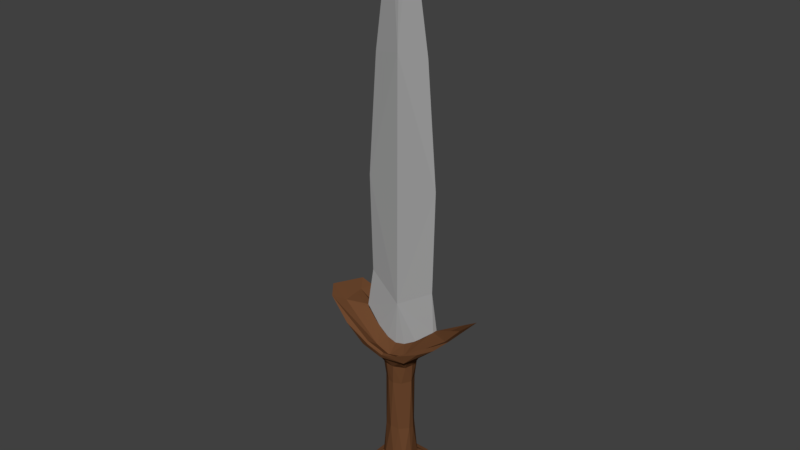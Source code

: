 # Source: swordJoined.blend  (saved by Blender 2.79.0; exported with 4.5.12 LTS)
import bpy
from mathutils import Matrix  # noqa: F401  (used for matrix-valued properties, if any)

bpy.ops.wm.read_factory_settings(use_empty=True)
scene = bpy.context.scene
scene.name = 'Scene'

# ---- collections
col_collection_1 = bpy.data.collections.new('Collection 1'); scene.collection.children.link(col_collection_1)

# ---- materials (node trees are filled in below, after node groups)
mat_material_001 = bpy.data.materials.new('Material.001')
mat_material_001.alpha_threshold = 0.0
mat_material_001.use_transparent_shadow = False
mat_material_001.diffuse_color = (0.1448, 0.061, 0.02598, 1.0)
mat_material_001.roughness = 0.5
mat_material_002 = bpy.data.materials.new('Material.002')
mat_material_002.alpha_threshold = 0.0
mat_material_002.use_transparent_shadow = False
mat_material_002.diffuse_color = (0.3801, 0.3801, 0.3801, 1.0)
mat_material_002.roughness = 0.5

# ---- material node trees

# ---- world
world_world = bpy.data.worlds.new('World'); scene.world = world_world
world_world.color = (0.05088, 0.05088, 0.05088)
world_world.use_sun_shadow = False
world_world.sun_shadow_jitter_overblur = 0.0
world_world.cycles.sampling_method = 'MANUAL'

# ---- meshes
me_cube = bpy.data.meshes.new('Cube')
me_cube.from_pydata([(-0.1194, -0.07687, -0.9229), (-0.1321, -0.1118, -0.6733), (-0.01921, -0.1275, 0.08033), (-0.1182, -0.1542, -0.7982), (-0.1571, 0.0795, -0.7985), (-0.1178, 0.156, -0.798), (-0.1024, -0.1326, -0.6733), (-0.1072, 0.1404, -0.677), (-0.4569, -0.07378, 0.3952), (-0.1225, -0.03642, 0.08289), (-0.3608, -0.06779, 0.3194), (-0.2616, 0.1744, 0.2478), (-0.1019, -0.1715, 0.1633), (-0.09034, -0.002614, -0.4508), (-0.05354, 0.06354, -0.4161), (-0.008184, -0.0826, -0.4178), (-0.04862, 0.06661, -0.09799), (-0.03028, -0.07642, -0.09536), (-0.05435, -0.08158, -0.6538), (-0.0596, 0.08266, -0.6537), (-0.08204, -0.03478, -0.09802), (-6.951e-05, 0.07924, -0.09423), (-0.09403, -0.0964, 0.1283), (-0.1049, 0.101, 0.1327), (-0.2616, -0.1726, 0.2478), (-0.09903, 0.1698, 0.1653), (-0.07093, 0.1217, 0.08085), (-0.09894, -0.1024, 0.07602), (-0.08131, 0.06121, -0.6523), (-0.0863, 0.01031, -0.08732), (-0.3682, 0.0727, 0.3246), (-0.1049, 0.08964, 0.07729), (-0.1499, -0.1309, -0.7955), (-0.1335, 0.1121, -0.6731), (-0.1183, 0.07879, -0.9228), (0.133, -0.1118, -0.6733), (0.1186, -0.1542, -0.798), (0.1191, 0.156, -0.7982), (0.08065, 0.1191, 0.08109), (0.353, -0.1443, 0.2983), (0.1132, -0.08286, 0.07742), (0.3693, -0.06307, 0.3249), (0.301, 0.1664, 0.2674), (0.1004, -0.1682, 0.1655), (0.1024, -0.09907, 0.1312), (0.04852, 0.06722, -0.4183), (0.04258, -0.07253, -0.4269), (0.09149, -0.01228, -0.09141), (0.05431, 0.063, -0.1049), (0.009487, -0.08254, -0.09989), (0.06368, 0.08066, -0.6533), (0.09833, -0.01721, -0.6561), (0.08042, -0.06871, -0.6521), (0.05567, -0.062, -0.09841), (0.09486, 0.09857, 0.1274), (0.2625, -0.1726, 0.2478), (0.09917, 0.1702, 0.1652), (0.1032, 0.1343, -0.6732), (0.1092, -0.1373, -0.6762), (0.08055, -0.1165, 0.08072), (0.08284, 0.06114, -0.6527), (0.0865, 0.01219, -0.4354), (0.3551, 0.08963, 0.3123), (0.1095, 0.07416, 0.07444), (0.158, -0.07767, -0.7986), (0.1344, 0.112, -0.6731), (0.1186, 0.07846, -0.9229), (-0.1887, 0.1356, 0.1505), (-0.1257, -0.1305, -0.8905), (-0.1473, 0.07846, -0.8917), (0.0004479, -0.1726, 0.1361), (0.0004479, -0.1009, 0.0994), (-0.408, -0.1377, 0.3597), (0.0004479, 0.1744, 0.1361), (-0.2419, 0.0207, 0.3047), (-0.1807, -0.0265, 0.2517), (-0.1815, 0.03736, 0.2517), (0.0004479, 0.1013, 0.0994), (-0.08953, -0.04941, 0.02275), (-0.1054, -0.1036, -0.668), (-0.109, 0.104, -0.668), (-0.1289, 0.1596, 0.1286), (-0.1169, -0.1581, 0.1782), (-0.05995, -0.04284, 0.1718), (-0.0602, 0.04465, 0.1718), (-0.03364, -0.08821, 0.02392), (-0.1474, -0.07541, -0.8915), (-0.2414, -0.005248, 0.3045), (-0.09574, -0.002555, -0.5175), (0.1186, 0.1366, -0.8917), (0.1478, 0.1279, -0.7063), (0.2428, 0.0207, 0.3047), (0.1816, -0.0265, 0.2517), (0.1824, 0.03736, 0.2517), (0.08536, 0.0433, 0.02296), (0.08268, -0.05788, 0.02132), (0.1502, -0.1554, 0.1323), (0.06084, -0.04284, 0.1718), (0.06109, 0.04465, 0.1718), (0.05562, 0.07963, 0.02239), (0.1482, -0.07666, -0.8917), (0.2423, -0.005248, 0.3045), (0.09837, -0.01344, 0.02613), (-0.1458, 0.1313, -0.8303), (-0.1469, -0.1261, -0.7063), (-0.4127, 0.1387, 0.3596), (-0.2261, -0.01712, 0.2915), (-0.2269, 0.03137, 0.2915), (-0.06799, -0.05301, -0.4407), (-0.07055, 0.06635, 0.02119), (-0.09336, -0.04852, -0.6552), (-0.1572, -0.1534, 0.1364), (-0.3474, 0.1525, 0.3254), (-0.1203, -0.03467, 0.2052), (-0.1208, 0.04101, 0.2052), (-0.01962, 0.09134, 0.02553), (-0.1487, 0.1251, -0.7037), (-0.09475, 0.01212, 0.02672), (0.1123, -0.1038, -0.6682), (0.1467, -0.1295, -0.8303), (0.1505, 0.129, -0.8236), (0.1043, 0.1089, -0.6683), (0.1496, -0.1233, -0.7037), (-0.1172, 0.1367, -0.8917), (0.1181, -0.1349, -0.8916), (0.1148, 0.1506, -0.7044), (-0.1139, -0.1488, -0.7044), (0.01797, 0.1634, 0.109), (-0.01651, -0.1622, 0.1086), (0.4404, -0.1278, 0.3848), (0.4437, 0.129, 0.3859), (0.0004479, 0.1561, 0.1413), (0.0004479, -0.1547, 0.1413), (0.227, -0.01712, 0.2915), (0.2278, 0.03137, 0.2915), (0.0004479, 0.04648, 0.1583), (0.0004479, -0.04692, 0.1583), (0.00334, 0.07921, -0.4319), (0.08654, -0.02429, -0.4267), (0.01961, -0.09396, 0.02536), (0.01928, -0.08979, -0.6558), (0.1545, 0.1556, 0.1349), (0.347, -0.1495, 0.3248), (0.35, 0.151, 0.3232), (0.1212, -0.03467, 0.2052), (0.1217, 0.04101, 0.2052), (0.1483, 0.07721, -0.8915), (0.119, -0.07888, -0.9229), (-0.0003876, -0.03257, 0.4115), (-0.2327, 0.01088, 1.137), (-0.06174, -0.003357, 2.608), (-0.1755, 0.007658, 1.861), (-0.05324, 0.00604, 2.633), (-0.2159, 0.01094, 0.5411), (0.2314, 0.01064, 1.168), (-0.006461, 0.02675, 1.867), (-0.06078, 0.03727, 0.1716), (0.2167, 0.01083, 0.5406), (-0.05995, -0.04284, 0.1718), (0.0005366, -0.004829, 2.724), (0.06084, -0.04284, 0.1718), (0.06109, 0.04465, 0.1718), (-0.2415, -0.007072, 0.3046), (-0.1345, -0.03205, 0.2141), (-0.1358, 0.03946, 0.2146), (-0.2426, 0.02304, 0.3048), (0.2425, -0.007146, 0.3046), (0.0004479, 0.04648, 0.1583), (0.0004479, -0.04692, 0.1583), (0.0006846, -0.02797, 1.899), (0.003748, 0.0001042, 2.722), (0.1354, -0.03235, 0.2141), (0.1367, 0.03928, 0.2146), (0.2436, 0.02308, 0.3048), (0.06392, 0.0007704, 2.609), (0.1727, 0.007545, 1.895)], [], [(68, 86, 0), (86, 34, 0), (27, 85, 2), (4, 116, 103), (4, 103, 69), (37, 123, 5), (26, 115, 109), (109, 31, 26), (9, 78, 27), (87, 30, 10), (25, 81, 11), (105, 112, 11), (11, 112, 25), (12, 111, 128), (128, 70, 12), (29, 13, 20), (19, 80, 28), (110, 80, 79), (19, 121, 80), (108, 110, 18), (19, 14, 137), (10, 72, 22), (23, 114, 84), (111, 12, 24), (25, 131, 73), (125, 7, 57), (6, 79, 1), (28, 80, 110), (110, 88, 28), (31, 109, 117), (117, 9, 31), (31, 9, 67), (4, 86, 32), (124, 0, 147), (35, 122, 65), (65, 118, 35), (3, 124, 36), (37, 120, 89), (118, 6, 58), (57, 121, 65), (141, 63, 38), (102, 63, 40), (40, 95, 102), (141, 56, 42), (43, 132, 70), (62, 143, 54), (44, 144, 97), (138, 51, 61), (15, 140, 46), (46, 53, 49), (118, 52, 140), (52, 118, 51), (50, 121, 19), (46, 52, 138), (46, 138, 53), (55, 96, 39), (55, 142, 43), (43, 96, 55), (127, 73, 56), (56, 141, 127), (115, 26, 38), (38, 99, 115), (116, 104, 1, 33), (95, 40, 59), (40, 96, 59), (59, 139, 95), (61, 48, 47), (48, 94, 47), (61, 51, 60), (39, 63, 130), (64, 119, 100), (64, 122, 119), (65, 122, 90), (146, 147, 66), (147, 34, 66), (34, 147, 0), (0, 124, 68), (33, 1, 79, 80), (27, 2, 128, 111), (2, 85, 139), (104, 32, 3, 126), (68, 124, 3), (37, 5, 7, 125), (3, 32, 68), (69, 86, 4), (116, 7, 5, 103), (5, 123, 103), (81, 26, 31, 67), (6, 118, 79), (7, 116, 33), (7, 33, 80), (72, 8, 9, 111), (67, 105, 11, 81), (9, 117, 78), (27, 111, 9), (10, 30, 8), (10, 8, 72), (10, 106, 87), (132, 82, 12, 70), (30, 23, 112, 105), (107, 76, 23, 30), (132, 71, 22, 82), (76, 114, 23), (83, 22, 71, 136), (108, 13, 88, 110), (22, 83, 113), (117, 29, 20, 78), (14, 19, 28), (15, 108, 18), (18, 140, 15), (15, 17, 108), (13, 108, 20), (85, 17, 49, 139), (16, 14, 29), (16, 29, 109), (109, 115, 16), (17, 15, 49), (118, 140, 18, 79), (78, 20, 17, 85), (18, 110, 79), (20, 108, 17), (16, 21, 137, 14), (21, 16, 115), (106, 10, 22, 75), (22, 72, 82), (22, 113, 75), (131, 25, 23, 77), (77, 23, 84, 135), (25, 112, 23), (82, 72, 24, 12), (24, 72, 111), (81, 25, 73, 127), (126, 6, 1, 104), (26, 81, 127), (57, 7, 80), (80, 121, 57), (88, 13, 14, 28), (27, 78, 85), (29, 14, 13), (117, 109, 29), (8, 105, 67, 9), (30, 105, 8), (30, 87, 74), (74, 107, 30), (4, 32, 104, 116), (32, 86, 68), (123, 34, 69, 103), (34, 86, 69), (124, 147, 100, 119), (147, 146, 100), (128, 2, 59, 96), (122, 58, 36, 119), (59, 2, 139), (36, 124, 119), (3, 36, 58, 126), (64, 120, 90, 122), (120, 64, 146), (90, 120, 37, 125), (125, 57, 65, 90), (37, 89, 123), (58, 6, 126), (99, 38, 63, 94), (96, 43, 70, 128), (40, 63, 39), (39, 130, 129), (39, 96, 40), (41, 129, 130), (101, 133, 41), (42, 56, 143), (143, 130, 42), (93, 62, 54, 145), (71, 44, 97, 136), (62, 93, 134), (62, 130, 143), (43, 142, 44), (132, 43, 44, 71), (60, 50, 45, 61), (138, 52, 51), (45, 48, 61), (99, 48, 21, 115), (46, 140, 52), (138, 61, 47), (102, 95, 47), (48, 99, 94), (49, 53, 139), (49, 15, 46), (50, 60, 121), (50, 19, 137), (53, 138, 47), (53, 47, 95), (95, 139, 53), (41, 44, 142, 129), (48, 45, 21), (137, 21, 45), (45, 50, 137), (133, 92, 44, 41), (131, 77, 54, 56), (92, 144, 44), (98, 54, 77, 135), (142, 55, 39, 129), (54, 98, 145), (54, 143, 56), (118, 121, 60, 51), (56, 73, 131), (38, 26, 127), (127, 141, 38), (58, 122, 35), (58, 35, 118), (41, 62, 91, 101), (47, 94, 102), (62, 134, 91), (42, 130, 63, 141), (62, 41, 130), (63, 102, 94), (123, 89, 66, 34), (100, 146, 64), (121, 118, 65), (146, 66, 89, 120), (148, 163, 158), (153, 165, 162), (159, 150, 169), (151, 155, 149), (150, 159, 152), (152, 159, 170), (155, 151, 152), (156, 164, 153), (153, 155, 156), (149, 153, 148), (152, 151, 150), (157, 156, 154), (157, 173, 172), (169, 175, 174), (174, 159, 169), (174, 170, 159), (170, 174, 152), (175, 169, 154), (152, 174, 155), (154, 169, 148), (157, 154, 148), (162, 163, 148, 153), (158, 168, 148), (153, 164, 165), (153, 149, 155), (169, 150, 151), (151, 149, 169), (149, 148, 169), (172, 161, 156, 157), (148, 160, 171), (148, 168, 160), (157, 166, 173), (154, 156, 155), (175, 154, 155), (155, 174, 175), (161, 167, 156), (166, 157, 148, 171)])
me_cube.polygons.foreach_set('material_index', [0, 0, 0, 0, 0, 0, 0, 0, 0, 0, 0, 0, 0, 0, 0, 0, 0, 0, 0, 0, 0, 0, 0, 0, 0, 0, 0, 0, 0, 0, 0, 0, 0, 0, 0, 0, 0, 0, 0, 0, 0, 0, 0, 0, 0, 0, 0, 0, 0, 0, 0, 0, 0, 0, 0, 0, 0, 0, 0, 0, 0, 0, 0, 0, 0, 0, 0, 0, 0, 0, 0, 0, 0, 0, 0, 0, 0, 0, 0, 0, 0, 0, 0, 0, 0, 0, 0, 0, 0, 0, 0, 0, 0, 0, 0, 0, 0, 0, 0, 0, 0, 0, 0, 0, 0, 0, 0, 0, 0, 0, 0, 0, 0, 0, 0, 0, 0, 0, 0, 0, 0, 0, 0, 0, 0, 0, 0, 0, 0, 0, 0, 0, 0, 0, 0, 0, 0, 0, 0, 0, 0, 0, 0, 0, 0, 0, 0, 0, 0, 0, 0, 0, 0, 0, 0, 0, 0, 0, 0, 0, 0, 0, 0, 0, 0, 0, 0, 0, 0, 0, 0, 0, 0, 0, 0, 0, 0, 0, 0, 0, 0, 0, 0, 0, 0, 0, 0, 0, 0, 0, 0, 0, 0, 0, 0, 0, 0, 0, 0, 0, 0, 0, 0, 0, 0, 0, 0, 0, 0, 0, 0, 0, 0, 0, 0, 0, 0, 0, 1, 1, 1, 1, 1, 1, 1, 1, 1, 1, 1, 1, 1, 1, 1, 1, 1, 1, 1, 1, 1, 1, 1, 1, 1, 1, 1, 1, 1, 1, 1, 1, 1, 1, 1, 1, 1])
me_cube.materials.append(mat_material_001)
me_cube.materials.append(mat_material_002)
me_cube.use_remesh_preserve_volume = False
me_cube.use_remesh_preserve_attributes = False
me_cube.use_mirror_vertex_groups = False
me_cube.update()

# ---- objects
ob_sword = bpy.data.objects.new('Sword', me_cube)

# ---- transforms, parenting, visibility, modifiers, constraints
ob_sword.location = (-0.0004479, -0.0008987, 0.9794)
ob_sword.lock_rotations_4d = False
ob_sword.empty_display_type = 'ARROWS'
ob_sword.lineart.crease_threshold = 0.0

# ---- collection membership
col_collection_1.objects.link(ob_sword)

# ---- scene / render settings (as saved in the file)
scene.frame_start = 1; scene.frame_end = 250; scene.frame_set(1)
scene.render.engine = 'BLENDER_EEVEE_NEXT'
scene.render.resolution_percentage = 50
scene.render.dither_intensity = 0.0
scene.cycles.use_denoising = False
scene.cycles.samples = 128
scene.cycles.sampling_pattern = 'TABULATED_SOBOL'
scene.cycles.use_adaptive_sampling = False
scene.cycles.use_light_tree = False
scene.cycles.blur_glossy = 0.0
scene.cycles.sample_clamp_indirect = 0.0
scene.view_settings.view_transform = 'Standard'
bpy.context.view_layer.update()

# ---- added for rendering (the .blend has no active camera and no usable light): camera, sun
cam_auto = bpy.data.cameras.new('AutoCamera')
cam_auto.lens = 50.0
cam_auto.sensor_width = 36.0
cam_auto.clip_end = 1000.0
ob_auto_camera = bpy.data.objects.new('AutoCamera', cam_auto)
scene.collection.objects.link(ob_auto_camera)
ob_auto_camera.location = (3.48296, -4.18802, 4.67177)
ob_auto_camera.rotation_euler = (1.09748, -7.21219e-08, 0.694738)
scene.camera = ob_auto_camera
light_auto_sun = bpy.data.lights.new('AutoSun', 'SUN')
light_auto_sun.energy = 3.0
light_auto_sun.angle = 0.0523599
ob_auto_sun = bpy.data.objects.new('AutoSun', light_auto_sun)
scene.collection.objects.link(ob_auto_sun)
ob_auto_sun.rotation_euler = (0.872665, 0.174533, 0.523599)
bpy.context.view_layer.update()
